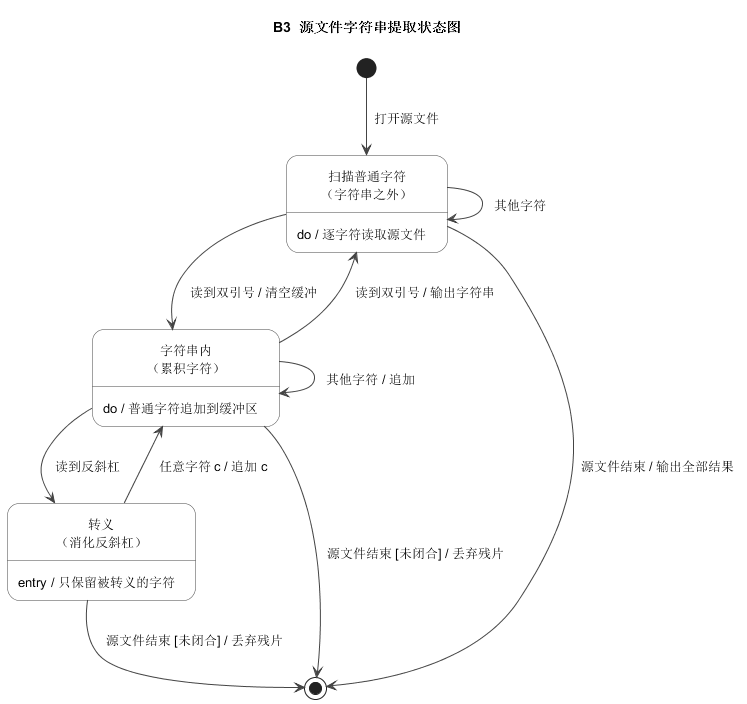

The diagram above was rendered by PlantUML. Its source (embedded in the PNG):
@startuml B3_StringExtractor
'==============================================================
' 实验四 B3  源文件字符串提取状态图
' 字符串由双引号界定；反斜杠转义其后一个字符（\ + c  ==>  c）
' 状态别名与 Java 实现（com.hj212.experiment4.b3.ScanState）一一对应
'==============================================================

title B3  源文件字符串提取状态图

skinparam shadowing false
skinparam padding 6
skinparam nodesep 35
skinparam ranksep 45
skinparam state {
  BackgroundColor White
  BorderColor #444444
  ArrowColor #444444
  FontSize 13
}
hide empty description

state "扫描普通字符\n（字符串之外）" as Scanning
state "字符串内\n（累积字符）" as InString
state "转义\n（消化反斜杠）" as Escape

Scanning : do / 逐字符读取源文件
InString : do / 普通字符追加到缓冲区
Escape : entry / 只保留被转义的字符

[*] --> Scanning : 打开源文件

Scanning --> InString : 读到双引号 / 清空缓冲
Scanning --> Scanning : 其他字符
InString --> InString : 其他字符 / 追加
InString --> Escape : 读到反斜杠
Escape --> InString : 任意字符 c / 追加 c
InString --> Scanning : 读到双引号 / 输出字符串

Scanning --> [*] : 源文件结束 / 输出全部结果
InString --> [*] : 源文件结束 [未闭合] / 丢弃残片
Escape --> [*] : 源文件结束 [未闭合] / 丢弃残片

@enduml